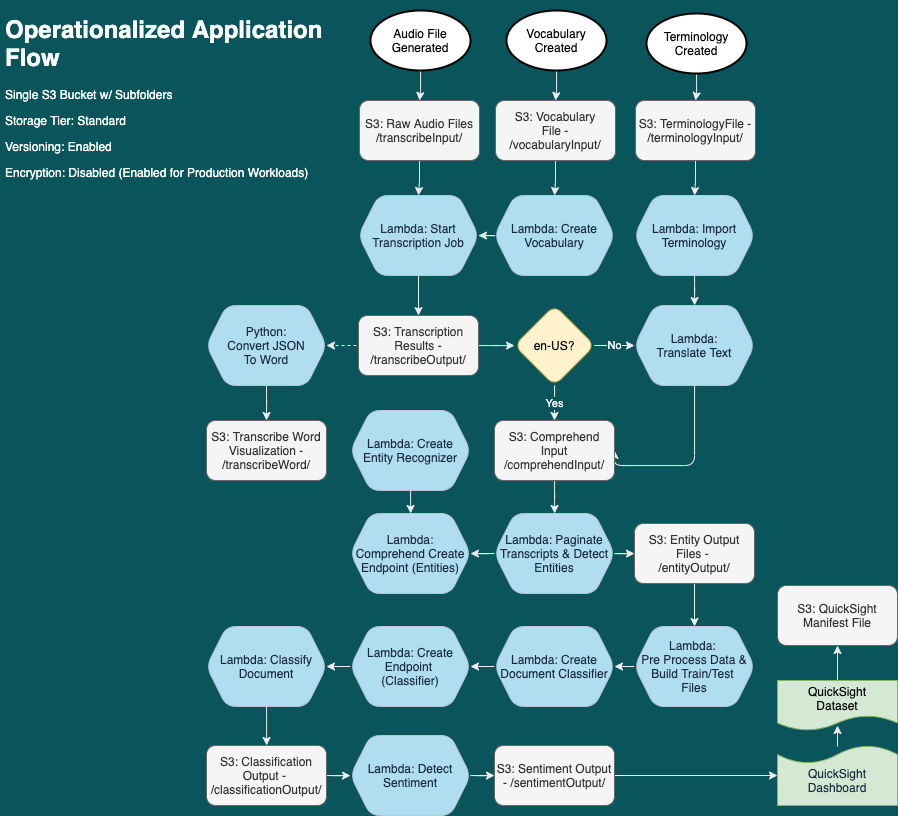

The diagram above was exported from draw.io. Its source (the exported page's mxGraphModel, read from the mxfile embedded in the PNG):
<mxGraphModel dx="1581" dy="860" grid="0" gridSize="10" guides="1" tooltips="1" connect="1" arrows="1" fold="1" page="0" pageScale="1" pageWidth="827" pageHeight="1169" background="#09555B" math="0" shadow="0">
  <root>
    <mxCell id="WIyWlLk6GJQsqaUBKTNV-0" />
    <mxCell id="WIyWlLk6GJQsqaUBKTNV-1" parent="WIyWlLk6GJQsqaUBKTNV-0" />
    <mxCell id="gVZsu4GdpbG0n5Tzy_Id-2" style="edgeStyle=orthogonalEdgeStyle;orthogonalLoop=1;jettySize=auto;html=1;entryX=0.5;entryY=0;entryDx=0;entryDy=0;labelBackgroundColor=#09555B;strokeColor=#EEEEEE;fontColor=#FFFFFF;" parent="WIyWlLk6GJQsqaUBKTNV-1" source="gVZsu4GdpbG0n5Tzy_Id-0" target="gVZsu4GdpbG0n5Tzy_Id-1" edge="1">
      <mxGeometry relative="1" as="geometry" />
    </mxCell>
    <mxCell id="gVZsu4GdpbG0n5Tzy_Id-0" value="Audio File&lt;br&gt;Generated" style="strokeWidth=2;html=1;shape=mxgraph.flowchart.start_1;whiteSpace=wrap;rounded=1;" parent="WIyWlLk6GJQsqaUBKTNV-1" vertex="1">
      <mxGeometry x="404" y="130" width="100" height="60" as="geometry" />
    </mxCell>
    <mxCell id="gVZsu4GdpbG0n5Tzy_Id-11" style="edgeStyle=orthogonalEdgeStyle;orthogonalLoop=1;jettySize=auto;html=1;entryX=0.5;entryY=0;entryDx=0;entryDy=0;labelBackgroundColor=#09555B;strokeColor=#EEEEEE;fontColor=#FFFFFF;" parent="WIyWlLk6GJQsqaUBKTNV-1" source="gVZsu4GdpbG0n5Tzy_Id-1" target="gVZsu4GdpbG0n5Tzy_Id-10" edge="1">
      <mxGeometry relative="1" as="geometry" />
    </mxCell>
    <mxCell id="gVZsu4GdpbG0n5Tzy_Id-1" value="S3: Raw Audio Files&lt;br&gt;/transcribeInput/" style="whiteSpace=wrap;html=1;fillColor=#f5f5f5;strokeColor=#666666;rounded=1;fontColor=#333333;" parent="WIyWlLk6GJQsqaUBKTNV-1" vertex="1">
      <mxGeometry x="393" y="220" width="120" height="60" as="geometry" />
    </mxCell>
    <mxCell id="gVZsu4GdpbG0n5Tzy_Id-3" value="&lt;p style=&quot;line-height: 100%&quot;&gt;&lt;/p&gt;&lt;h1&gt;&lt;font color=&quot;#ffffff&quot;&gt;Operationalized Application Flow&lt;/font&gt;&lt;/h1&gt;&lt;p&gt;&lt;font color=&quot;#ffffff&quot;&gt;Single S3 Bucket w/ Subfolders&lt;/font&gt;&lt;/p&gt;&lt;p&gt;&lt;font color=&quot;#ffffff&quot;&gt;Storage Tier: Standard&lt;/font&gt;&lt;/p&gt;&lt;p&gt;&lt;font color=&quot;#ffffff&quot;&gt;Versioning: Enabled&lt;/font&gt;&lt;/p&gt;&lt;p&gt;&lt;font color=&quot;#ffffff&quot;&gt;Encryption: Disabled (Enabled for Production Workloads)&lt;/font&gt;&lt;/p&gt;&lt;p&gt;&lt;/p&gt;" style="text;html=1;strokeColor=none;fillColor=none;spacing=5;spacingTop=-20;whiteSpace=wrap;overflow=hidden;rounded=1;fontColor=#182E3E;" parent="WIyWlLk6GJQsqaUBKTNV-1" vertex="1">
      <mxGeometry x="34" y="130" width="330" height="180" as="geometry" />
    </mxCell>
    <mxCell id="gVZsu4GdpbG0n5Tzy_Id-7" style="edgeStyle=orthogonalEdgeStyle;orthogonalLoop=1;jettySize=auto;html=1;labelBackgroundColor=#09555B;strokeColor=#EEEEEE;fontColor=#FFFFFF;" parent="WIyWlLk6GJQsqaUBKTNV-1" source="gVZsu4GdpbG0n5Tzy_Id-5" target="gVZsu4GdpbG0n5Tzy_Id-6" edge="1">
      <mxGeometry relative="1" as="geometry" />
    </mxCell>
    <mxCell id="gVZsu4GdpbG0n5Tzy_Id-5" value="Vocabulary&lt;br&gt;Created" style="strokeWidth=2;html=1;shape=mxgraph.flowchart.start_1;whiteSpace=wrap;rounded=1;" parent="WIyWlLk6GJQsqaUBKTNV-1" vertex="1">
      <mxGeometry x="540" y="130" width="100" height="60" as="geometry" />
    </mxCell>
    <mxCell id="gVZsu4GdpbG0n5Tzy_Id-9" style="edgeStyle=orthogonalEdgeStyle;orthogonalLoop=1;jettySize=auto;html=1;labelBackgroundColor=#09555B;strokeColor=#EEEEEE;fontColor=#FFFFFF;" parent="WIyWlLk6GJQsqaUBKTNV-1" source="gVZsu4GdpbG0n5Tzy_Id-6" target="gVZsu4GdpbG0n5Tzy_Id-8" edge="1">
      <mxGeometry relative="1" as="geometry" />
    </mxCell>
    <mxCell id="gVZsu4GdpbG0n5Tzy_Id-6" value="S3: Vocabulary&lt;br&gt;File - /vocabularyInput/" style="whiteSpace=wrap;html=1;fillColor=#f5f5f5;strokeColor=#666666;rounded=1;fontColor=#333333;" parent="WIyWlLk6GJQsqaUBKTNV-1" vertex="1">
      <mxGeometry x="529" y="220" width="120" height="60" as="geometry" />
    </mxCell>
    <mxCell id="S8_BfHzLBTfDd0BzO8YN-0" style="edgeStyle=orthogonalEdgeStyle;curved=0;rounded=1;sketch=0;orthogonalLoop=1;jettySize=auto;html=1;fontColor=#FFFFFF;strokeColor=#EEEEEE;" edge="1" parent="WIyWlLk6GJQsqaUBKTNV-1" source="gVZsu4GdpbG0n5Tzy_Id-8" target="gVZsu4GdpbG0n5Tzy_Id-10">
      <mxGeometry relative="1" as="geometry" />
    </mxCell>
    <mxCell id="gVZsu4GdpbG0n5Tzy_Id-8" value="Lambda: Create Vocabulary" style="shape=hexagon;perimeter=hexagonPerimeter2;whiteSpace=wrap;html=1;fixedSize=1;fillColor=#B1DDF0;strokeColor=#BAC8D3;rounded=1;fontColor=#182E3E;" parent="WIyWlLk6GJQsqaUBKTNV-1" vertex="1">
      <mxGeometry x="528" y="315" width="120" height="80" as="geometry" />
    </mxCell>
    <mxCell id="gVZsu4GdpbG0n5Tzy_Id-15" style="edgeStyle=orthogonalEdgeStyle;orthogonalLoop=1;jettySize=auto;html=1;entryX=0.5;entryY=0;entryDx=0;entryDy=0;labelBackgroundColor=#09555B;strokeColor=#EEEEEE;fontColor=#FFFFFF;" parent="WIyWlLk6GJQsqaUBKTNV-1" source="gVZsu4GdpbG0n5Tzy_Id-10" target="gVZsu4GdpbG0n5Tzy_Id-14" edge="1">
      <mxGeometry relative="1" as="geometry" />
    </mxCell>
    <mxCell id="gVZsu4GdpbG0n5Tzy_Id-10" value="Lambda: Start Transcription Job" style="shape=hexagon;perimeter=hexagonPerimeter2;whiteSpace=wrap;html=1;fixedSize=1;fillColor=#B1DDF0;strokeColor=#BAC8D3;rounded=1;fontColor=#182E3E;" parent="WIyWlLk6GJQsqaUBKTNV-1" vertex="1">
      <mxGeometry x="392" y="315" width="120" height="80" as="geometry" />
    </mxCell>
    <mxCell id="gVZsu4GdpbG0n5Tzy_Id-17" style="edgeStyle=orthogonalEdgeStyle;orthogonalLoop=1;jettySize=auto;html=1;labelBackgroundColor=#09555B;strokeColor=#EEEEEE;fontColor=#FFFFFF;" parent="WIyWlLk6GJQsqaUBKTNV-1" source="gVZsu4GdpbG0n5Tzy_Id-14" target="gVZsu4GdpbG0n5Tzy_Id-16" edge="1">
      <mxGeometry relative="1" as="geometry" />
    </mxCell>
    <mxCell id="S8_BfHzLBTfDd0BzO8YN-4" value="" style="edgeStyle=orthogonalEdgeStyle;curved=0;rounded=1;sketch=0;orthogonalLoop=1;jettySize=auto;html=1;fontColor=#FFFFFF;strokeColor=#EEEEEE;dashed=1;" edge="1" parent="WIyWlLk6GJQsqaUBKTNV-1">
      <mxGeometry relative="1" as="geometry">
        <mxPoint x="402" y="465" as="sourcePoint" />
        <mxPoint x="360" y="465" as="targetPoint" />
      </mxGeometry>
    </mxCell>
    <mxCell id="gVZsu4GdpbG0n5Tzy_Id-14" value="S3: Transcription Results - /transcribeOutput/" style="whiteSpace=wrap;html=1;fillColor=#f5f5f5;strokeColor=#666666;rounded=1;fontColor=#333333;" parent="WIyWlLk6GJQsqaUBKTNV-1" vertex="1">
      <mxGeometry x="392" y="435" width="120" height="60" as="geometry" />
    </mxCell>
    <mxCell id="gVZsu4GdpbG0n5Tzy_Id-19" value="No" style="edgeStyle=orthogonalEdgeStyle;orthogonalLoop=1;jettySize=auto;html=1;entryX=0;entryY=0.5;entryDx=0;entryDy=0;labelBackgroundColor=#09555B;strokeColor=#EEEEEE;fontColor=#FFFFFF;" parent="WIyWlLk6GJQsqaUBKTNV-1" source="gVZsu4GdpbG0n5Tzy_Id-16" target="gVZsu4GdpbG0n5Tzy_Id-18" edge="1">
      <mxGeometry relative="1" as="geometry" />
    </mxCell>
    <mxCell id="gVZsu4GdpbG0n5Tzy_Id-21" value="Yes" style="edgeStyle=orthogonalEdgeStyle;orthogonalLoop=1;jettySize=auto;html=1;entryX=0.5;entryY=0;entryDx=0;entryDy=0;labelBackgroundColor=#09555B;strokeColor=#EEEEEE;fontColor=#FFFFFF;" parent="WIyWlLk6GJQsqaUBKTNV-1" source="gVZsu4GdpbG0n5Tzy_Id-16" target="gVZsu4GdpbG0n5Tzy_Id-22" edge="1">
      <mxGeometry relative="1" as="geometry">
        <mxPoint x="588" y="550" as="targetPoint" />
      </mxGeometry>
    </mxCell>
    <mxCell id="gVZsu4GdpbG0n5Tzy_Id-16" value="en-US?" style="rhombus;whiteSpace=wrap;html=1;rounded=1;fillColor=#fff2cc;strokeColor=#d6b656;" parent="WIyWlLk6GJQsqaUBKTNV-1" vertex="1">
      <mxGeometry x="548" y="425" width="80" height="80" as="geometry" />
    </mxCell>
    <mxCell id="gVZsu4GdpbG0n5Tzy_Id-23" style="edgeStyle=orthogonalEdgeStyle;orthogonalLoop=1;jettySize=auto;html=1;entryX=1;entryY=0.5;entryDx=0;entryDy=0;labelBackgroundColor=#09555B;strokeColor=#EEEEEE;fontColor=#FFFFFF;" parent="WIyWlLk6GJQsqaUBKTNV-1" source="gVZsu4GdpbG0n5Tzy_Id-18" target="gVZsu4GdpbG0n5Tzy_Id-22" edge="1">
      <mxGeometry relative="1" as="geometry">
        <Array as="points">
          <mxPoint x="728" y="585" />
        </Array>
      </mxGeometry>
    </mxCell>
    <mxCell id="gVZsu4GdpbG0n5Tzy_Id-18" value="Lambda:&lt;br&gt;Translate Text" style="shape=hexagon;perimeter=hexagonPerimeter2;whiteSpace=wrap;html=1;fixedSize=1;fillColor=#B1DDF0;strokeColor=#BAC8D3;rounded=1;fontColor=#182E3E;" parent="WIyWlLk6GJQsqaUBKTNV-1" vertex="1">
      <mxGeometry x="668" y="425" width="120" height="80" as="geometry" />
    </mxCell>
    <mxCell id="S8_BfHzLBTfDd0BzO8YN-10" value="" style="edgeStyle=orthogonalEdgeStyle;curved=0;rounded=1;sketch=0;orthogonalLoop=1;jettySize=auto;html=1;fontColor=#FFFFFF;strokeColor=#EEEEEE;" edge="1" parent="WIyWlLk6GJQsqaUBKTNV-1" source="gVZsu4GdpbG0n5Tzy_Id-22" target="S8_BfHzLBTfDd0BzO8YN-9">
      <mxGeometry relative="1" as="geometry" />
    </mxCell>
    <mxCell id="gVZsu4GdpbG0n5Tzy_Id-22" value="S3: Comprehend Input&lt;br&gt;/comprehendInput/" style="whiteSpace=wrap;html=1;fillColor=#f5f5f5;strokeColor=#666666;rounded=1;fontColor=#333333;" parent="WIyWlLk6GJQsqaUBKTNV-1" vertex="1">
      <mxGeometry x="528" y="540" width="120" height="60" as="geometry" />
    </mxCell>
    <mxCell id="S8_BfHzLBTfDd0BzO8YN-8" value="" style="edgeStyle=orthogonalEdgeStyle;curved=0;rounded=1;sketch=0;orthogonalLoop=1;jettySize=auto;html=1;fontColor=#FFFFFF;strokeColor=#EEEEEE;" edge="1" parent="WIyWlLk6GJQsqaUBKTNV-1" target="S8_BfHzLBTfDd0BzO8YN-6">
      <mxGeometry relative="1" as="geometry">
        <mxPoint x="444.0666666666666" y="602" as="sourcePoint" />
      </mxGeometry>
    </mxCell>
    <mxCell id="gVZsu4GdpbG0n5Tzy_Id-24" value="Lambda: Create Entity Recognizer" style="shape=hexagon;perimeter=hexagonPerimeter2;whiteSpace=wrap;html=1;fixedSize=1;fillColor=#B1DDF0;strokeColor=#BAC8D3;rounded=1;fontColor=#182E3E;" parent="WIyWlLk6GJQsqaUBKTNV-1" vertex="1">
      <mxGeometry x="384" y="530" width="120" height="80" as="geometry" />
    </mxCell>
    <mxCell id="S8_BfHzLBTfDd0BzO8YN-28" value="" style="edgeStyle=orthogonalEdgeStyle;curved=0;rounded=1;sketch=0;orthogonalLoop=1;jettySize=auto;html=1;fontColor=#FFFFFF;strokeColor=#EEEEEE;" edge="1" parent="WIyWlLk6GJQsqaUBKTNV-1" source="TkbIhyVLAQ_E-u_aEcx8-6" target="AvAmkW4J4Rnl4fKwhvsj-6">
      <mxGeometry relative="1" as="geometry" />
    </mxCell>
    <mxCell id="TkbIhyVLAQ_E-u_aEcx8-6" value="QuickSight&lt;br&gt;Dataset" style="shape=document;whiteSpace=wrap;html=1;boundedLbl=1;rounded=1;fillColor=#d5e8d4;strokeColor=#82b366;" parent="WIyWlLk6GJQsqaUBKTNV-1" vertex="1">
      <mxGeometry x="811" y="800" width="120" height="50" as="geometry" />
    </mxCell>
    <mxCell id="AvAmkW4J4Rnl4fKwhvsj-4" style="edgeStyle=orthogonalEdgeStyle;orthogonalLoop=1;jettySize=auto;html=1;entryX=0.5;entryY=0.9;entryDx=0;entryDy=0;entryPerimeter=0;labelBackgroundColor=#09555B;strokeColor=#EEEEEE;fontColor=#FFFFFF;" parent="WIyWlLk6GJQsqaUBKTNV-1" source="AvAmkW4J4Rnl4fKwhvsj-2" target="TkbIhyVLAQ_E-u_aEcx8-6" edge="1">
      <mxGeometry relative="1" as="geometry" />
    </mxCell>
    <mxCell id="AvAmkW4J4Rnl4fKwhvsj-2" value="" style="shape=document;whiteSpace=wrap;boundedLbl=1;rotation=-180;flipH=0;flipV=0;direction=east;html=1;rounded=1;fillColor=#d5e8d4;strokeColor=#82b366;" parent="WIyWlLk6GJQsqaUBKTNV-1" vertex="1">
      <mxGeometry x="811" y="865" width="120" height="60" as="geometry" />
    </mxCell>
    <mxCell id="AvAmkW4J4Rnl4fKwhvsj-5" value="QuickSight&lt;br&gt;Dashboard" style="text;html=1;strokeColor=none;fillColor=none;align=center;verticalAlign=middle;whiteSpace=wrap;rounded=1;fontColor=#182E3E;" parent="WIyWlLk6GJQsqaUBKTNV-1" vertex="1">
      <mxGeometry x="841" y="875" width="60" height="50" as="geometry" />
    </mxCell>
    <mxCell id="AvAmkW4J4Rnl4fKwhvsj-6" value="S3: QuickSight Manifest File" style="whiteSpace=wrap;html=1;fillColor=#f5f5f5;strokeColor=#666666;rounded=1;fontColor=#333333;" parent="WIyWlLk6GJQsqaUBKTNV-1" vertex="1">
      <mxGeometry x="811" y="705" width="120" height="60" as="geometry" />
    </mxCell>
    <mxCell id="AvAmkW4J4Rnl4fKwhvsj-20" value="" style="edgeStyle=orthogonalEdgeStyle;orthogonalLoop=1;jettySize=auto;html=1;labelBackgroundColor=#09555B;strokeColor=#EEEEEE;fontColor=#FFFFFF;" parent="WIyWlLk6GJQsqaUBKTNV-1" source="AvAmkW4J4Rnl4fKwhvsj-17" target="AvAmkW4J4Rnl4fKwhvsj-19" edge="1">
      <mxGeometry relative="1" as="geometry" />
    </mxCell>
    <mxCell id="AvAmkW4J4Rnl4fKwhvsj-17" value="S3: TerminologyFile - /terminologyInput/" style="whiteSpace=wrap;html=1;fillColor=#f5f5f5;strokeColor=#666666;rounded=1;fontColor=#333333;" parent="WIyWlLk6GJQsqaUBKTNV-1" vertex="1">
      <mxGeometry x="669" y="220" width="120" height="60" as="geometry" />
    </mxCell>
    <mxCell id="S8_BfHzLBTfDd0BzO8YN-3" value="" style="edgeStyle=orthogonalEdgeStyle;curved=0;rounded=1;sketch=0;orthogonalLoop=1;jettySize=auto;html=1;fontColor=#FFFFFF;strokeColor=#EEEEEE;" edge="1" parent="WIyWlLk6GJQsqaUBKTNV-1" source="AvAmkW4J4Rnl4fKwhvsj-19" target="gVZsu4GdpbG0n5Tzy_Id-18">
      <mxGeometry relative="1" as="geometry" />
    </mxCell>
    <mxCell id="AvAmkW4J4Rnl4fKwhvsj-19" value="Lambda: Import Terminology" style="shape=hexagon;perimeter=hexagonPerimeter2;whiteSpace=wrap;html=1;fixedSize=1;fillColor=#B1DDF0;strokeColor=#BAC8D3;rounded=1;fontColor=#182E3E;" parent="WIyWlLk6GJQsqaUBKTNV-1" vertex="1">
      <mxGeometry x="668" y="315" width="120" height="80" as="geometry" />
    </mxCell>
    <mxCell id="S8_BfHzLBTfDd0BzO8YN-5" value="" style="edgeStyle=orthogonalEdgeStyle;curved=0;rounded=1;sketch=0;orthogonalLoop=1;jettySize=auto;html=1;fontColor=#FFFFFF;strokeColor=#EEEEEE;" edge="1" parent="WIyWlLk6GJQsqaUBKTNV-1" target="AvAmkW4J4Rnl4fKwhvsj-24">
      <mxGeometry relative="1" as="geometry">
        <mxPoint x="300" y="505" as="sourcePoint" />
      </mxGeometry>
    </mxCell>
    <mxCell id="AvAmkW4J4Rnl4fKwhvsj-22" value="Python:&lt;br&gt;Convert JSON&lt;br&gt;To Word" style="shape=hexagon;perimeter=hexagonPerimeter2;whiteSpace=wrap;html=1;fixedSize=1;rounded=1;fillColor=#B1DDF0;strokeColor=#BAC8D3;fontColor=#182E3E;" parent="WIyWlLk6GJQsqaUBKTNV-1" vertex="1">
      <mxGeometry x="240" y="425" width="120" height="80" as="geometry" />
    </mxCell>
    <mxCell id="AvAmkW4J4Rnl4fKwhvsj-24" value="S3: Transcribe Word Visualization - /transcribeWord/" style="whiteSpace=wrap;html=1;rounded=1;fillColor=#f5f5f5;strokeColor=#666666;fontColor=#333333;" parent="WIyWlLk6GJQsqaUBKTNV-1" vertex="1">
      <mxGeometry x="240" y="540" width="120" height="60" as="geometry" />
    </mxCell>
    <mxCell id="S8_BfHzLBTfDd0BzO8YN-2" value="" style="edgeStyle=orthogonalEdgeStyle;curved=0;rounded=1;sketch=0;orthogonalLoop=1;jettySize=auto;html=1;fontColor=#FFFFFF;strokeColor=#EEEEEE;" edge="1" parent="WIyWlLk6GJQsqaUBKTNV-1" source="S8_BfHzLBTfDd0BzO8YN-1" target="AvAmkW4J4Rnl4fKwhvsj-17">
      <mxGeometry relative="1" as="geometry" />
    </mxCell>
    <mxCell id="S8_BfHzLBTfDd0BzO8YN-1" value="Terminology Created" style="strokeWidth=2;html=1;shape=mxgraph.flowchart.start_1;whiteSpace=wrap;rounded=1;" vertex="1" parent="WIyWlLk6GJQsqaUBKTNV-1">
      <mxGeometry x="680" y="133" width="100" height="60" as="geometry" />
    </mxCell>
    <mxCell id="S8_BfHzLBTfDd0BzO8YN-6" value="Lambda: Comprehend Create Endpoint (Entities)" style="shape=hexagon;perimeter=hexagonPerimeter2;whiteSpace=wrap;html=1;fixedSize=1;fillColor=#B1DDF0;strokeColor=#BAC8D3;rounded=1;fontColor=#182E3E;" vertex="1" parent="WIyWlLk6GJQsqaUBKTNV-1">
      <mxGeometry x="384" y="633" width="120" height="80" as="geometry" />
    </mxCell>
    <mxCell id="S8_BfHzLBTfDd0BzO8YN-11" value="" style="edgeStyle=orthogonalEdgeStyle;curved=0;rounded=1;sketch=0;orthogonalLoop=1;jettySize=auto;html=1;fontColor=#FFFFFF;strokeColor=#EEEEEE;" edge="1" parent="WIyWlLk6GJQsqaUBKTNV-1" source="S8_BfHzLBTfDd0BzO8YN-9" target="S8_BfHzLBTfDd0BzO8YN-6">
      <mxGeometry relative="1" as="geometry" />
    </mxCell>
    <mxCell id="S8_BfHzLBTfDd0BzO8YN-14" value="" style="edgeStyle=orthogonalEdgeStyle;curved=0;rounded=1;sketch=0;orthogonalLoop=1;jettySize=auto;html=1;fontColor=#FFFFFF;strokeColor=#EEEEEE;" edge="1" parent="WIyWlLk6GJQsqaUBKTNV-1" source="S8_BfHzLBTfDd0BzO8YN-9" target="S8_BfHzLBTfDd0BzO8YN-13">
      <mxGeometry relative="1" as="geometry" />
    </mxCell>
    <mxCell id="S8_BfHzLBTfDd0BzO8YN-9" value="Lambda: Paginate Transcripts &amp;amp; Detect Entities" style="shape=hexagon;perimeter=hexagonPerimeter2;whiteSpace=wrap;html=1;fixedSize=1;fillColor=#B1DDF0;strokeColor=#BAC8D3;rounded=1;fontColor=#182E3E;" vertex="1" parent="WIyWlLk6GJQsqaUBKTNV-1">
      <mxGeometry x="528" y="633" width="120" height="80" as="geometry" />
    </mxCell>
    <mxCell id="S8_BfHzLBTfDd0BzO8YN-17" value="" style="edgeStyle=orthogonalEdgeStyle;curved=0;rounded=1;sketch=0;orthogonalLoop=1;jettySize=auto;html=1;fontColor=#FFFFFF;strokeColor=#EEEEEE;" edge="1" parent="WIyWlLk6GJQsqaUBKTNV-1" source="S8_BfHzLBTfDd0BzO8YN-12" target="S8_BfHzLBTfDd0BzO8YN-16">
      <mxGeometry relative="1" as="geometry" />
    </mxCell>
    <mxCell id="S8_BfHzLBTfDd0BzO8YN-12" value="Lambda: &lt;br&gt;Pre Process Data &amp;amp; Build Train/Test &lt;br&gt;Files" style="shape=hexagon;perimeter=hexagonPerimeter2;whiteSpace=wrap;html=1;fixedSize=1;fillColor=#B1DDF0;strokeColor=#BAC8D3;rounded=1;fontColor=#182E3E;" vertex="1" parent="WIyWlLk6GJQsqaUBKTNV-1">
      <mxGeometry x="668" y="746" width="120" height="80" as="geometry" />
    </mxCell>
    <mxCell id="S8_BfHzLBTfDd0BzO8YN-15" value="" style="edgeStyle=orthogonalEdgeStyle;curved=0;rounded=1;sketch=0;orthogonalLoop=1;jettySize=auto;html=1;fontColor=#FFFFFF;strokeColor=#EEEEEE;" edge="1" parent="WIyWlLk6GJQsqaUBKTNV-1" source="S8_BfHzLBTfDd0BzO8YN-13" target="S8_BfHzLBTfDd0BzO8YN-12">
      <mxGeometry relative="1" as="geometry" />
    </mxCell>
    <mxCell id="S8_BfHzLBTfDd0BzO8YN-13" value="S3: Entity Output Files -&amp;nbsp;&lt;br&gt;/entityOutput/" style="whiteSpace=wrap;html=1;fillColor=#f5f5f5;strokeColor=#666666;rounded=1;fontColor=#333333;" vertex="1" parent="WIyWlLk6GJQsqaUBKTNV-1">
      <mxGeometry x="668" y="643" width="120" height="60" as="geometry" />
    </mxCell>
    <mxCell id="S8_BfHzLBTfDd0BzO8YN-19" value="" style="edgeStyle=orthogonalEdgeStyle;curved=0;rounded=1;sketch=0;orthogonalLoop=1;jettySize=auto;html=1;fontColor=#FFFFFF;strokeColor=#EEEEEE;" edge="1" parent="WIyWlLk6GJQsqaUBKTNV-1" source="S8_BfHzLBTfDd0BzO8YN-16" target="S8_BfHzLBTfDd0BzO8YN-18">
      <mxGeometry relative="1" as="geometry" />
    </mxCell>
    <mxCell id="S8_BfHzLBTfDd0BzO8YN-16" value="Lambda: Create Document Classifier" style="shape=hexagon;perimeter=hexagonPerimeter2;whiteSpace=wrap;html=1;fixedSize=1;fillColor=#B1DDF0;strokeColor=#BAC8D3;rounded=1;fontColor=#182E3E;" vertex="1" parent="WIyWlLk6GJQsqaUBKTNV-1">
      <mxGeometry x="528" y="746" width="120" height="80" as="geometry" />
    </mxCell>
    <mxCell id="S8_BfHzLBTfDd0BzO8YN-21" value="" style="edgeStyle=orthogonalEdgeStyle;curved=0;rounded=1;sketch=0;orthogonalLoop=1;jettySize=auto;html=1;fontColor=#FFFFFF;strokeColor=#EEEEEE;" edge="1" parent="WIyWlLk6GJQsqaUBKTNV-1" source="S8_BfHzLBTfDd0BzO8YN-18" target="S8_BfHzLBTfDd0BzO8YN-20">
      <mxGeometry relative="1" as="geometry" />
    </mxCell>
    <mxCell id="S8_BfHzLBTfDd0BzO8YN-18" value="Lambda: Create Endpoint &lt;br&gt;(Classifier)" style="shape=hexagon;perimeter=hexagonPerimeter2;whiteSpace=wrap;html=1;fixedSize=1;fillColor=#B1DDF0;strokeColor=#BAC8D3;rounded=1;fontColor=#182E3E;" vertex="1" parent="WIyWlLk6GJQsqaUBKTNV-1">
      <mxGeometry x="384" y="746" width="120" height="80" as="geometry" />
    </mxCell>
    <mxCell id="S8_BfHzLBTfDd0BzO8YN-23" value="" style="edgeStyle=orthogonalEdgeStyle;curved=0;rounded=1;sketch=0;orthogonalLoop=1;jettySize=auto;html=1;fontColor=#FFFFFF;strokeColor=#EEEEEE;" edge="1" parent="WIyWlLk6GJQsqaUBKTNV-1" source="S8_BfHzLBTfDd0BzO8YN-20" target="S8_BfHzLBTfDd0BzO8YN-22">
      <mxGeometry relative="1" as="geometry" />
    </mxCell>
    <mxCell id="S8_BfHzLBTfDd0BzO8YN-20" value="Lambda: Classify Document" style="shape=hexagon;perimeter=hexagonPerimeter2;whiteSpace=wrap;html=1;fixedSize=1;fillColor=#B1DDF0;strokeColor=#BAC8D3;rounded=1;fontColor=#182E3E;" vertex="1" parent="WIyWlLk6GJQsqaUBKTNV-1">
      <mxGeometry x="240" y="746" width="120" height="80" as="geometry" />
    </mxCell>
    <mxCell id="S8_BfHzLBTfDd0BzO8YN-26" value="" style="edgeStyle=orthogonalEdgeStyle;curved=0;rounded=1;sketch=0;orthogonalLoop=1;jettySize=auto;html=1;fontColor=#FFFFFF;strokeColor=#EEEEEE;" edge="1" parent="WIyWlLk6GJQsqaUBKTNV-1" source="S8_BfHzLBTfDd0BzO8YN-22" target="S8_BfHzLBTfDd0BzO8YN-24">
      <mxGeometry relative="1" as="geometry" />
    </mxCell>
    <mxCell id="S8_BfHzLBTfDd0BzO8YN-22" value="S3: Classification Output -&amp;nbsp;&lt;br&gt;/classificationOutput/" style="whiteSpace=wrap;html=1;fillColor=#f5f5f5;strokeColor=#666666;rounded=1;fontColor=#333333;" vertex="1" parent="WIyWlLk6GJQsqaUBKTNV-1">
      <mxGeometry x="240" y="865" width="120" height="60" as="geometry" />
    </mxCell>
    <mxCell id="S8_BfHzLBTfDd0BzO8YN-27" value="" style="edgeStyle=orthogonalEdgeStyle;curved=0;rounded=1;sketch=0;orthogonalLoop=1;jettySize=auto;html=1;fontColor=#FFFFFF;strokeColor=#EEEEEE;" edge="1" parent="WIyWlLk6GJQsqaUBKTNV-1" source="S8_BfHzLBTfDd0BzO8YN-24" target="S8_BfHzLBTfDd0BzO8YN-25">
      <mxGeometry relative="1" as="geometry" />
    </mxCell>
    <mxCell id="S8_BfHzLBTfDd0BzO8YN-24" value="Lambda: Detect Sentiment" style="shape=hexagon;perimeter=hexagonPerimeter2;whiteSpace=wrap;html=1;fixedSize=1;fillColor=#B1DDF0;strokeColor=#BAC8D3;rounded=1;fontColor=#182E3E;" vertex="1" parent="WIyWlLk6GJQsqaUBKTNV-1">
      <mxGeometry x="384" y="855" width="120" height="80" as="geometry" />
    </mxCell>
    <mxCell id="S8_BfHzLBTfDd0BzO8YN-29" style="edgeStyle=orthogonalEdgeStyle;curved=0;rounded=1;sketch=0;orthogonalLoop=1;jettySize=auto;html=1;entryX=1;entryY=0.5;entryDx=0;entryDy=0;fontColor=#FFFFFF;strokeColor=#EEEEEE;" edge="1" parent="WIyWlLk6GJQsqaUBKTNV-1" source="S8_BfHzLBTfDd0BzO8YN-25" target="AvAmkW4J4Rnl4fKwhvsj-2">
      <mxGeometry relative="1" as="geometry" />
    </mxCell>
    <mxCell id="S8_BfHzLBTfDd0BzO8YN-25" value="S3: Sentiment Output - /sentimentOutput/" style="whiteSpace=wrap;html=1;fillColor=#f5f5f5;strokeColor=#666666;rounded=1;fontColor=#333333;" vertex="1" parent="WIyWlLk6GJQsqaUBKTNV-1">
      <mxGeometry x="528" y="865" width="120" height="60" as="geometry" />
    </mxCell>
  </root>
</mxGraphModel>